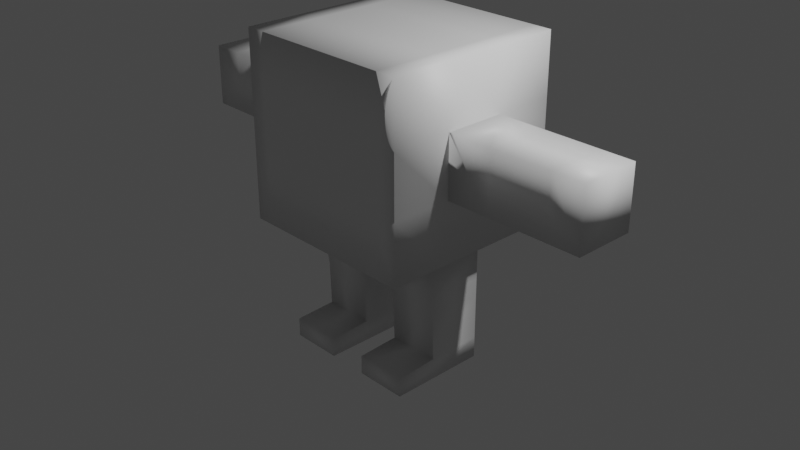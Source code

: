 # Source: player.blend  (saved by Blender 3.6.13; exported with 4.5.12 LTS)
import bpy
from mathutils import Matrix  # noqa: F401  (used for matrix-valued properties, if any)

bpy.ops.wm.read_factory_settings(use_empty=True)
scene = bpy.context.scene
scene.name = 'Scene'

# ---- collections
col_collection = bpy.data.collections.new('Collection'); scene.collection.children.link(col_collection)

# ---- materials (node trees are filled in below, after node groups)
mat_material = bpy.data.materials.new('Material')
mat_material.alpha_threshold = 0.0
mat_material.use_transparent_shadow = False
mat_material.roughness = 0.5
mat_material.line_color = (0.0, 0.0, 0.0, 1.0)

# ---- material node trees
mat_material.use_nodes = True; mat_material.node_tree.nodes.clear()
_N = mat_material.node_tree.nodes; _L = mat_material.node_tree.links
n0 = _N.new('ShaderNodeOutputMaterial'); n0.name = 'Material Output'; n0.location = (300, 300)
n1 = _N.new('ShaderNodeBsdfPrincipled'); n1.name = 'Principled BSDF'; n1.location = (10, 300)
n1.distribution = 'GGX'
n1.subsurface_method = 'RANDOM_WALK_SKIN'
n1.inputs[3].default_value = 1.45
n1.inputs[27].default_value = (0.0, 0.0, 0.0, 1.0)
n1.inputs[28].default_value = 1.0
_L.new(n1.outputs[0], n0.inputs[0])
n0.is_active_output = True

# ---- world
world_world = bpy.data.worlds.new('World'); scene.world = world_world
world_world.use_nodes = True; world_world.node_tree.nodes.clear()
_N = world_world.node_tree.nodes; _L = world_world.node_tree.links
n0 = _N.new('ShaderNodeOutputWorld'); n0.name = 'World Output'; n0.location = (300, 300)
n1 = _N.new('ShaderNodeBackground'); n1.name = 'Background'; n1.location = (10, 300)
n1.inputs[0].default_value = (0.05088, 0.05088, 0.05088, 1.0)
_L.new(n1.outputs[0], n0.inputs[0])
n0.is_active_output = True
world_world.color = (0.05088, 0.05088, 0.05088)
world_world.use_sun_shadow = False
world_world.sun_shadow_jitter_overblur = 0.0

# ---- cameras
cam_camera = bpy.data.cameras.new('Camera')
cam_camera.clip_end = 100.0
cam_camera.ortho_scale = 7.314

# ---- lights
light_light = bpy.data.lights.new('Light', 'POINT')
light_light.transmission_factor = 0.0
light_light.energy = 1000.0
light_light.shadow_soft_size = 0.1
light_light.shadow_maximum_resolution = 0.006
light_light.use_absolute_resolution = True

# ---- meshes
me_cube = bpy.data.meshes.new('Cube')
me_cube.from_pydata([(1.0, 1.0, 1.0), (1.0, 1.0, -1.0), (1.0, -1.0, 1.0), (1.0, -1.0, -1.0), (0.0, 1.0, -1.0), (0.0, -1.0, 1.0), (0.0, -1.0, -1.0), (0.0, 1.0, 1.0), (1.0, 1.0, 0.3333), (1.0, 1.0, -0.3333), (1.0, -1.0, 0.3333), (1.0, -1.0, -0.3333), (0.0, 1.0, 0.3333), (0.0, 1.0, -0.3333), (0.0, -1.0, 0.3333), (0.0, -1.0, -0.3333), (1.0, 0.3333, 1.0), (1.0, -0.3333, 1.0), (1.0, -0.3333, -1.0), (1.0, 0.3333, -1.0), (0.0, 0.3333, -1.0), (0.0, -0.3333, -1.0), (0.0, 0.3333, 1.0), (0.0, -0.3333, 1.0), (1.0, 0.3333, -0.3333), (1.0, -0.3333, -0.3333), (1.0, 0.3333, 0.3333), (1.0, -0.3333, 0.3333), (0.2186, -1.0, -1.0), (0.7814, -1.0, -1.0), (0.2186, 1.0, 1.0), (0.7814, 1.0, 1.0), (0.7814, 1.0, -1.0), (0.2186, 1.0, -1.0), (0.7814, -1.0, 1.0), (0.2186, -1.0, 1.0), (0.7814, -1.0, -0.3333), (0.2186, -1.0, -0.3333), (0.7814, -1.0, 0.3333), (0.2186, -1.0, 0.3333), (0.2186, 1.0, -0.3333), (0.7814, 1.0, -0.3333), (0.2186, 1.0, 0.3333), (0.7814, 1.0, 0.3333), (0.2186, 0.3333, 1.0), (0.7814, 0.3333, 1.0), (0.2186, -0.3333, 1.0), (0.7814, -0.3333, 1.0), (0.7814, 0.3333, -1.0), (0.2186, 0.3333, -1.0), (0.7814, -0.3333, -1.0), (0.2186, -0.3333, -1.0), (2.165, 0.3333, -0.3333), (2.165, -0.3333, -0.3333), (2.165, 0.3333, 0.3333), (2.165, -0.3333, 0.3333), (2.516, 0.3333, -0.3333), (2.516, -0.3333, -0.3333), (2.516, 0.3333, 0.3333), (2.516, -0.3333, 0.3333), (0.7814, 0.3333, -2.183), (0.2186, 0.3333, -2.183), (0.7814, -0.2719, -2.183), (0.2186, -0.2719, -2.183), (0.7814, 0.3333, -2.411), (0.2186, 0.3333, -2.411), (0.7814, -0.3333, -2.411), (0.2186, -0.3333, -2.411), (0.7814, -0.7297, -2.204), (0.2186, -0.7297, -2.204), (0.7814, -0.7297, -2.411), (0.2186, -0.7297, -2.411), (1.492, 0.3333, 0.3333), (1.583, 0.3333, 0.3333), (1.673, 0.3333, 0.3333), (1.673, 0.3333, -0.3333), (1.583, 0.3333, -0.3333), (1.492, 0.3333, -0.3333), (1.492, -0.3333, -0.3333), (1.583, -0.3333, -0.3333), (1.673, -0.3333, -0.3333), (1.673, -0.3333, 0.3333), (1.583, -0.3333, 0.3333), (1.492, -0.3333, 0.3333), (0.7814, -0.318, -1.492), (0.7814, -0.3026, -1.592), (0.7814, -0.2872, -1.691), (0.7814, 0.3333, -1.691), (0.7814, 0.3333, -1.592), (0.7814, 0.3333, -1.492), (0.2186, -0.318, -1.492), (0.2186, -0.3026, -1.592), (0.2186, -0.2872, -1.691), (0.2186, 0.3333, -1.691), (0.2186, 0.3333, -1.592), (0.2186, 0.3333, -1.492)], [], [(50, 18, 3, 29), (27, 17, 2, 10), (43, 31, 0, 8), (39, 35, 5, 14), (46, 23, 5, 35), (28, 37, 15, 6), (37, 39, 14, 15), (32, 41, 9, 1), (41, 43, 8, 9), (18, 25, 11, 3), (25, 27, 10, 11), (9, 8, 26, 24), (75, 74, 54, 52), (1, 9, 24, 19), (19, 24, 25, 18), (30, 7, 22, 44), (44, 22, 23, 46), (8, 0, 16, 26), (26, 16, 17, 27), (32, 1, 19, 48), (48, 19, 18, 50), (20, 49, 51, 21), (87, 86, 62, 60), (4, 33, 49, 20), (33, 32, 48, 49), (16, 45, 47, 17), (45, 44, 46, 47), (0, 31, 45, 16), (31, 30, 44, 45), (13, 12, 42, 40), (40, 42, 43, 41), (4, 13, 40, 33), (33, 40, 41, 32), (11, 10, 38, 36), (36, 38, 39, 37), (3, 11, 36, 29), (29, 36, 37, 28), (17, 47, 34, 2), (47, 46, 35, 34), (10, 2, 34, 38), (38, 34, 35, 39), (12, 7, 30, 42), (42, 30, 31, 43), (21, 51, 28, 6), (51, 50, 29, 28), (54, 55, 59, 58), (81, 80, 53, 55), (74, 81, 55, 54), (80, 75, 52, 53), (56, 58, 59, 57), (52, 54, 58, 56), (53, 52, 56, 57), (55, 53, 57, 59), (60, 62, 66, 64), (86, 92, 63, 62), (93, 87, 60, 61), (92, 93, 61, 63), (65, 64, 66, 67), (63, 67, 71, 69), (63, 61, 65, 67), (61, 60, 64, 65), (68, 69, 71, 70), (62, 63, 69, 68), (66, 62, 68, 70), (67, 66, 70, 71), (25, 24, 77, 78), (78, 77, 76, 79), (79, 76, 75, 80), (26, 27, 83, 72), (72, 83, 82, 73), (73, 82, 81, 74), (27, 25, 78, 83), (83, 78, 79, 82), (82, 79, 80, 81), (24, 26, 72, 77), (77, 72, 73, 76), (76, 73, 74, 75), (51, 49, 95, 90), (90, 95, 94, 91), (91, 94, 93, 92), (49, 48, 89, 95), (95, 89, 88, 94), (94, 88, 87, 93), (50, 51, 90, 84), (84, 90, 91, 85), (85, 91, 92, 86), (48, 50, 84, 89), (89, 84, 85, 88), (88, 85, 86, 87)])
me_cube.polygons.foreach_set('use_smooth', [True] * 89)
_uv = me_cube.uv_layers.new(name='UVMap')
_uv.uv.foreach_set('vector', [0.3477, 0.6667, 0.375, 0.6667, 0.375, 0.75, 0.3477, 0.75, 0.5417, 0.6667, 0.625, 0.6667, 0.625, 0.75, 0.5417, 0.75, 0.5417, 0.4727, 0.625, 0.4727, 0.625, 0.5, 0.5417, 0.5, 0.5417, 0.8477, 0.625, 0.8477, 0.625, 0.875, 0.5417, 0.875, 0.7227, 0.6667, 0.75, 0.6667, 0.75, 0.75, 0.7227, 0.75, 0.375, 0.8477, 0.4583, 0.8477, 0.4583, 0.875, 0.375, 0.875, 0.4583, 0.8477, 0.5417, 0.8477, 0.5417, 0.875, 0.4583, 0.875, 0.375, 0.4727, 0.4583, 0.4727, 0.4583, 0.5, 0.375, 0.5, 0.4583, 0.4727, 0.5417, 0.4727, 0.5417, 0.5, 0.4583, 0.5, 0.375, 0.6667, 0.4583, 0.6667, 0.4583, 0.75, 0.375, 0.75, 0.4583, 0.6667, 0.5417, 0.6667, 0.5417, 0.75, 0.4583, 0.75, 0.4583, 0.5, 0.5417, 0.5, 0.5417, 0.5833, 0.4583, 0.5833, 0.4583, 0.5833, 0.5417, 0.5833, 0.5417, 0.5833, 0.4583, 0.5833, 0.375, 0.5, 0.4583, 0.5, 0.4583, 0.5833, 0.375, 0.5833, 0.375, 0.5833, 0.4583, 0.5833, 0.4583, 0.6667, 0.375, 0.6667, 0.7227, 0.5, 0.75, 0.5, 0.75, 0.5833, 0.7227, 0.5833, 0.7227, 0.5833, 0.75, 0.5833, 0.75, 0.6667, 0.7227, 0.6667, 0.5417, 0.5, 0.625, 0.5, 0.625, 0.5833, 0.5417, 0.5833, 0.5417, 0.5833, 0.625, 0.5833, 0.625, 0.6667, 0.5417, 0.6667, 0.3477, 0.5, 0.375, 0.5, 0.375, 0.5833, 0.3477, 0.5833, 0.3477, 0.5833, 0.375, 0.5833, 0.375, 0.6667, 0.3477, 0.6667, 0.25, 0.5833, 0.2773, 0.5833, 0.2773, 0.6667, 0.25, 0.6667, 0.3477, 0.5833, 0.3477, 0.6609, 0.3477, 0.659, 0.3477, 0.5833, 0.25, 0.5, 0.2773, 0.5, 0.2773, 0.5833, 0.25, 0.5833, 0.2773, 0.5, 0.3477, 0.5, 0.3477, 0.5833, 0.2773, 0.5833, 0.625, 0.5833, 0.6523, 0.5833, 0.6523, 0.6667, 0.625, 0.6667, 0.6523, 0.5833, 0.7227, 0.5833, 0.7227, 0.6667, 0.6523, 0.6667, 0.625, 0.5, 0.6523, 0.5, 0.6523, 0.5833, 0.625, 0.5833, 0.6523, 0.5, 0.7227, 0.5, 0.7227, 0.5833, 0.6523, 0.5833, 0.4583, 0.375, 0.5417, 0.375, 0.5417, 0.4023, 0.4583, 0.4023, 0.4583, 0.4023, 0.5417, 0.4023, 0.5417, 0.4727, 0.4583, 0.4727, 0.375, 0.375, 0.4583, 0.375, 0.4583, 0.4023, 0.375, 0.4023, 0.375, 0.4023, 0.4583, 0.4023, 0.4583, 0.4727, 0.375, 0.4727, 0.4583, 0.75, 0.5417, 0.75, 0.5417, 0.7773, 0.4583, 0.7773, 0.4583, 0.7773, 0.5417, 0.7773, 0.5417, 0.8477, 0.4583, 0.8477, 0.375, 0.75, 0.4583, 0.75, 0.4583, 0.7773, 0.375, 0.7773, 0.375, 0.7773, 0.4583, 0.7773, 0.4583, 0.8477, 0.375, 0.8477, 0.625, 0.6667, 0.6523, 0.6667, 0.6523, 0.75, 0.625, 0.75, 0.6523, 0.6667, 0.7227, 0.6667, 0.7227, 0.75, 0.6523, 0.75, 0.5417, 0.75, 0.625, 0.75, 0.625, 0.7773, 0.5417, 0.7773, 0.5417, 0.7773, 0.625, 0.7773, 0.625, 0.8477, 0.5417, 0.8477, 0.5417, 0.375, 0.625, 0.375, 0.625, 0.4023, 0.5417, 0.4023, 0.5417, 0.4023, 0.625, 0.4023, 0.625, 0.4727, 0.5417, 0.4727, 0.25, 0.6667, 0.2773, 0.6667, 0.2773, 0.75, 0.25, 0.75, 0.2773, 0.6667, 0.3477, 0.6667, 0.3477, 0.75, 0.2773, 0.75, 0.5417, 0.5833, 0.5417, 0.6667, 0.5417, 0.6667, 0.5417, 0.5833, 0.5417, 0.6667, 0.4583, 0.6667, 0.4583, 0.6667, 0.5417, 0.6667, 0.5417, 0.5833, 0.5417, 0.6667, 0.5417, 0.6667, 0.5417, 0.5833, 0.4583, 0.6667, 0.4583, 0.5833, 0.4583, 0.5833, 0.4583, 0.6667, 0.4583, 0.5833, 0.5417, 0.5833, 0.5417, 0.6667, 0.4583, 0.6667, 0.4583, 0.5833, 0.5417, 0.5833, 0.5417, 0.5833, 0.4583, 0.5833, 0.4583, 0.6667, 0.4583, 0.5833, 0.4583, 0.5833, 0.4583, 0.6667, 0.5417, 0.6667, 0.4583, 0.6667, 0.4583, 0.6667, 0.5417, 0.6667, 0.3477, 0.5833, 0.3477, 0.659, 0.3477, 0.6667, 0.3477, 0.5833, 0.3477, 0.6609, 0.2773, 0.6609, 0.2773, 0.659, 0.3477, 0.659, 0.2773, 0.5833, 0.3477, 0.5833, 0.3477, 0.5833, 0.2773, 0.5833, 0.2773, 0.6609, 0.2773, 0.5833, 0.2773, 0.5833, 0.2773, 0.659, 0.2773, 0.5833, 0.3477, 0.5833, 0.3477, 0.6667, 0.2773, 0.6667, 0.2773, 0.659, 0.2773, 0.6667, 0.2773, 0.6667, 0.2773, 0.6667, 0.2773, 0.659, 0.2773, 0.5833, 0.2773, 0.5833, 0.2773, 0.6667, 0.2773, 0.5833, 0.3477, 0.5833, 0.3477, 0.5833, 0.2773, 0.5833, 0.3477, 0.6667, 0.2773, 0.6667, 0.2773, 0.6667, 0.3477, 0.6667, 0.3477, 0.659, 0.2773, 0.659, 0.2773, 0.6667, 0.3477, 0.6667, 0.3477, 0.6667, 0.3477, 0.659, 0.3477, 0.6667, 0.3477, 0.6667, 0.2773, 0.6667, 0.3477, 0.6667, 0.3477, 0.6667, 0.2773, 0.6667, 0.4583, 0.6667, 0.4583, 0.5833, 0.4583, 0.5833, 0.4583, 0.6667, 0.4583, 0.6667, 0.4583, 0.5833, 0.4583, 0.5833, 0.4583, 0.6667, 0.4583, 0.6667, 0.4583, 0.5833, 0.4583, 0.5833, 0.4583, 0.6667, 0.5417, 0.5833, 0.5417, 0.6667, 0.5417, 0.6667, 0.5417, 0.5833, 0.5417, 0.5833, 0.5417, 0.6667, 0.5417, 0.6667, 0.5417, 0.5833, 0.5417, 0.5833, 0.5417, 0.6667, 0.5417, 0.6667, 0.5417, 0.5833, 0.5417, 0.6667, 0.4583, 0.6667, 0.4583, 0.6667, 0.5417, 0.6667, 0.5417, 0.6667, 0.4583, 0.6667, 0.4583, 0.6667, 0.5417, 0.6667, 0.5417, 0.6667, 0.4583, 0.6667, 0.4583, 0.6667, 0.5417, 0.6667, 0.4583, 0.5833, 0.5417, 0.5833, 0.5417, 0.5833, 0.4583, 0.5833, 0.4583, 0.5833, 0.5417, 0.5833, 0.5417, 0.5833, 0.4583, 0.5833, 0.4583, 0.5833, 0.5417, 0.5833, 0.5417, 0.5833, 0.4583, 0.5833, 0.2773, 0.6667, 0.2773, 0.5833, 0.2773, 0.5833, 0.2773, 0.6635, 0.2773, 0.6635, 0.2773, 0.5833, 0.2773, 0.5833, 0.2773, 0.6628, 0.2773, 0.6628, 0.2773, 0.5833, 0.2773, 0.5833, 0.2773, 0.6609, 0.2773, 0.5833, 0.3477, 0.5833, 0.3477, 0.5833, 0.2773, 0.5833, 0.2773, 0.5833, 0.3477, 0.5833, 0.3477, 0.5833, 0.2773, 0.5833, 0.2773, 0.5833, 0.3477, 0.5833, 0.3477, 0.5833, 0.2773, 0.5833, 0.3477, 0.6667, 0.2773, 0.6667, 0.2773, 0.6635, 0.3477, 0.6635, 0.3477, 0.6635, 0.2773, 0.6635, 0.2773, 0.6628, 0.3477, 0.6628, 0.3477, 0.6628, 0.2773, 0.6628, 0.2773, 0.6609, 0.3477, 0.6609, 0.3477, 0.5833, 0.3477, 0.6667, 0.3477, 0.6635, 0.3477, 0.5833, 0.3477, 0.5833, 0.3477, 0.6635, 0.3477, 0.6628, 0.3477, 0.5833, 0.3477, 0.5833, 0.3477, 0.6628, 0.3477, 0.6609, 0.3477, 0.5833])
me_cube.materials.append(mat_material)
me_cube.use_mirror_vertex_groups = False
me_cube.update()
arm_armature = bpy.data.armatures.new('Armature')  # bones are not reproduced

# ---- objects
ob_cube = bpy.data.objects.new('Cube', me_cube)
ob_light = bpy.data.objects.new('Light', light_light)
ob_camera = bpy.data.objects.new('Camera', cam_camera)
ob_armature = bpy.data.objects.new('Armature', arm_armature)

# ---- transforms, parenting, visibility, modifiers, constraints
ob_cube.parent = ob_armature
ob_cube.matrix_parent_inverse = Matrix(((1.448, -0.0, 0.0, -0.0), (-0.0, 1.448, -0.0, 0.0), (0.0, -0.0, 1.448, -0.186), (-0.0, 0.0, -0.0, 1.0)))
ob_cube.location = (0.0, 0.0, 0.9845)
ob_cube.lock_rotations_4d = False
ob_cube.empty_display_type = 'ARROWS'
ob_cube.lineart.crease_threshold = 0.0
_vg = ob_cube.vertex_groups.new(name='Bone')
for _i, _w in zip([3, 4, 6, 12, 13, 14, 15, 20, 21, 28, 29, 32, 33, 36, 37, 39, 40, 41, 42, 49, 51], [0.01266, 0.1883, 0.1936, 0.02649, 0.1676, 0.0267, 0.169, 0.3108, 0.3194, 0.1214, 0.03724, 0.01873, 0.1156, 0.01675, 0.1009, 0.01192, 0.09961, 0.01628, 0.01193, 0.07901, 0.0929]): _vg.add([_i], _w, 'REPLACE')
_vg = ob_cube.vertex_groups.new(name='Bone.001')
for _i, _w in zip([0, 2, 4, 5, 6, 7, 8, 9, 10, 11, 12, 13, 14, 15, 16, 17, 22, 23, 26, 27, 28, 29, 30, 31, 33, 34, 35, 36, 37, 38, 39, 40, 41, 42, 43, 44, 45, 46, 47], [0.2629, 0.373, 0.03591, 0.684, 0.03875, 0.6682, 0.1432, 0.05598, 0.138, 0.0465, 0.5345, 0.152, 0.5396, 0.1529, 0.3889, 0.4042, 0.8434, 0.8468, 0.05855, 0.05708, 0.0304, 0.003794, 0.638, 0.2922, 0.02705, 0.3492, 0.6575, 0.07057, 0.1377, 0.2043, 0.5216, 0.1372, 0.07347, 0.5167, 0.2009, 0.8084, 0.3528, 0.8124, 0.3638]): _vg.add([_i], _w, 'REPLACE')
_vg = ob_cube.vertex_groups.new(name='Bone_L')
for _i, _w in zip([0, 1, 2, 3, 4, 5, 6, 7, 8, 9, 10, 11, 12, 13, 14, 15, 16, 17, 18, 19, 20, 21, 22, 23, 24, 25, 26, 27, 28, 29, 30, 31, 32, 33, 34, 35, 36, 37, 38, 39, 40, 41, 42, 43, 44, 45, 46, 47, 48, 50, 72, 73, 74, 75, 76, 77, 78, 79, 80, 81, 82, 83], [0.5344, 0.2052, 0.379, 0.2212, 0.1706, 0.1891, 0.17, 0.222, 0.6989, 0.6588, 0.5518, 0.5388, 0.3158, 0.4455, 0.2802, 0.421, 0.4082, 0.3853, 0.1463, 0.1479, 0.0004072, 0.003854, 0.09686, 0.0905, 0.7292, 0.7101, 0.7554, 0.7527, 0.1714, 0.2029, 0.2426, 0.4718, 0.1801, 0.1697, 0.3812, 0.2046, 0.5688, 0.5034, 0.5531, 0.3016, 0.5317, 0.6386, 0.3422, 0.6471, 0.1171, 0.3845, 0.1101, 0.3676, 0.05944, 0.0577, 0.1265, 0.07993, 0.04437, 0.03637, 0.07444, 0.1192, 0.1424, 0.09562, 0.06077, 0.06594, 0.1026, 0.1519]): _vg.add([_i], _w, 'REPLACE')
_vg = ob_cube.vertex_groups.new(name='Bone_L.001')
for _i, _w in zip([0, 2, 3, 5, 6, 7, 8, 9, 10, 11, 12, 14, 15, 16, 17, 18, 19, 22, 23, 24, 25, 26, 27, 28, 29, 30, 31, 34, 35, 36, 37, 38, 39, 41, 42, 43, 44, 45, 46, 47, 52, 53, 54, 55, 72, 73, 74, 75, 76, 77, 78, 79, 80, 81, 82, 83], [0.0, 0.0, 0.0, 0.0, 0.006338, 0.0, 0.0, 0.0, 0.0, 0.0, 0.0, 0.0, 0.0, 0.0, 0.0, 0.0, 0.0, 0.0, 0.0, 0.0, 0.0, 0.0, 0.0, 0.0, 0.0, 0.0, 0.0, 0.0, 0.0, 0.0, 0.0, 0.0, 0.0, 0.01219, 0.0, 0.0, 0.0, 0.0, 0.0, 0.0, 0.04725, 0.01537, 0.052, 0.05243, 0.6175, 0.4982, 0.291, 0.2858, 0.5005, 0.622, 0.5597, 0.4605, 0.2948, 0.3004, 0.4616, 0.5588]): _vg.add([_i], _w, 'REPLACE')
_vg = ob_cube.vertex_groups.new(name='Bone_L.002')
for _i, _w in zip([24, 25, 26, 27, 52, 53, 54, 55, 56, 57, 58, 59, 72, 73, 74, 75, 76, 77, 78, 79, 80, 81, 82, 83], [0.02368, 0.02746, 0.02513, 0.01907, 0.7493, 0.456, 0.7181, 0.1657, 0.2549, 0.1592, 0.2319, 0.09155, 0.2244, 0.3847, 0.6138, 0.6285, 0.3895, 0.2244, 0.2308, 0.3603, 0.5336, 0.4797, 0.328, 0.2133]): _vg.add([_i], _w, 'REPLACE')
_vg = ob_cube.vertex_groups.new(name='Bone_L.003')
for _i, _w in zip([52, 53, 54, 55, 56, 57, 58, 59, 73, 74, 75, 78, 79, 80, 81, 82, 83], [0.1934, 0.5036, 0.2203, 0.7694, 0.7249, 0.8253, 0.7467, 0.8859, 0.007114, 0.03579, 0.02083, 0.03615, 0.06766, 0.1008, 0.1469, 0.09698, 0.06033]): _vg.add([_i], _w, 'REPLACE')
_vg = ob_cube.vertex_groups.new(name='Bone_R')
_vg = ob_cube.vertex_groups.new(name='Bone_R.001')
_vg = ob_cube.vertex_groups.new(name='Bone_R.002')
_vg = ob_cube.vertex_groups.new(name='Bone_R.003')
_vg = ob_cube.vertex_groups.new(name='Bone_L.004')
for _i, _w in zip([1, 3, 4, 6, 8, 9, 10, 11, 12, 13, 14, 15, 18, 19, 20, 21, 24, 25, 28, 29, 32, 33, 36, 37, 38, 39, 40, 41, 42, 43, 48, 49, 50, 51, 84, 85, 87, 88, 89, 90, 91, 92, 93, 94, 95], [0.4779, 0.6134, 0.4914, 0.5198, 0.03554, 0.1464, 0.02628, 0.1509, 0.05487, 0.171, 0.05798, 0.1833, 0.7342, 0.7171, 0.5695, 0.5493, 0.09324, 0.09935, 0.5924, 0.6275, 0.4914, 0.5548, 0.1688, 0.1782, 0.04187, 0.05424, 0.1654, 0.1516, 0.05156, 0.0422, 0.7516, 0.7817, 0.7672, 0.7447, 0.101, 0.04441, 0.05051, 0.08683, 0.1381, 0.1066, 0.05341, 0.005515, 0.05577, 0.094, 0.1479]): _vg.add([_i], _w, 'REPLACE')
_vg = ob_cube.vertex_groups.new(name='Bone_L.005')
for _i, _w in zip([1, 3, 4, 6, 9, 13, 18, 19, 20, 21, 28, 29, 32, 33, 40, 41, 48, 49, 50, 51, 60, 61, 84, 85, 86, 87, 88, 89, 90, 91, 92, 93, 94, 95], [0.2467, 0.002898, 0.08754, 0.008842, 0.06133, 0.02959, 0.0503, 0.07488, 0.06321, 0.06656, 0.009588, 0.009075, 0.2489, 0.1019, 0.03234, 0.06199, 0.1206, 0.08262, 0.1031, 0.09448, 0.03308, 0.04242, 0.6403, 0.4437, 0.2041, 0.2808, 0.479, 0.593, 0.6208, 0.4407, 0.2221, 0.2831, 0.4696, 0.5761]): _vg.add([_i], _w, 'REPLACE')
_vg = ob_cube.vertex_groups.new(name='Bone_L.006')
for _i, _w in zip([48, 49, 50, 51, 60, 61, 62, 63, 64, 65, 66, 67, 84, 85, 86, 87, 88, 89, 90, 91, 92, 93, 94, 95], [0.02745, 0.01162, 0.02173, 0.01907, 0.7527, 0.7378, 0.07799, 0.09538, 0.5407, 0.5419, 0.008093, 0.04688, 0.2246, 0.4584, 0.6713, 0.619, 0.3953, 0.2353, 0.2288, 0.4445, 0.6359, 0.6074, 0.3934, 0.2378]): _vg.add([_i], _w, 'REPLACE')
_vg = ob_cube.vertex_groups.new(name='Bone_L.007')
for _i, _w in zip([60, 61, 62, 63, 64, 65, 66, 67, 68, 69, 70, 71, 85, 86, 87, 88, 90, 91, 92, 93, 94], [0.1974, 0.2059, 0.9044, 0.8804, 0.4453, 0.44, 0.9677, 0.945, 0.9849, 0.9758, 0.9886, 0.9836, 0.04002, 0.09905, 0.03751, 0.007472, 0.003668, 0.05303, 0.11, 0.04295, 0.01137]): _vg.add([_i], _w, 'REPLACE')
_vg = ob_cube.vertex_groups.new(name='Bone_R.004')
_vg = ob_cube.vertex_groups.new(name='Bone_R.005')
_vg = ob_cube.vertex_groups.new(name='Bone_R.006')
_vg = ob_cube.vertex_groups.new(name='Bone_R.007')
_m = ob_cube.modifiers.new('Mirror', 'MIRROR')
_m.use_clip = True
_m = ob_cube.modifiers.new('Armature', 'ARMATURE')
_m.object = ob_armature
ob_light.location = (4.076, 1.005, 5.904)
ob_light.rotation_euler = (0.6503, 0.05522, 1.866)
ob_light.lock_rotations_4d = False
ob_light.empty_display_type = 'ARROWS'
ob_light.color = (0.0, 0.0, 0.0, 0.0)
ob_light.lineart.crease_threshold = 0.0
ob_camera.location = (7.359, -6.926, 4.958)
ob_camera.rotation_euler = (1.109, 0.0, 0.8149)
ob_camera.lock_rotations_4d = False
ob_camera.empty_display_type = 'ARROWS'
ob_camera.color = (0.0, 0.0, 0.0, 0.0)
ob_camera.display_type = 'WIRE'
ob_camera.lineart.crease_threshold = 0.0
ob_armature.location = (0.0, 0.0, 0.1284)
ob_armature.scale = (0.6905, 0.6905, 0.6905)
ob_armature.show_in_front = True

# ---- collection membership
col_collection.objects.link(ob_cube)
col_collection.objects.link(ob_light)
col_collection.objects.link(ob_camera)
col_collection.objects.link(ob_armature)

# ---- scene / render settings (as saved in the file)
scene.camera = ob_camera
scene.frame_start = 1; scene.frame_end = 250; scene.frame_set(1)
scene.render.engine = 'BLENDER_EEVEE_NEXT'
scene.cycles.sampling_pattern = 'TABULATED_SOBOL'
scene.view_settings.view_transform = 'Filmic'
bpy.context.view_layer.update()
